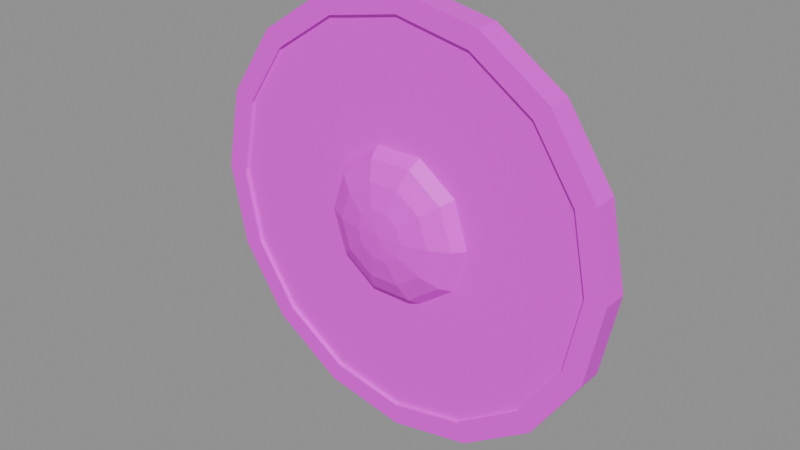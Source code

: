 # Source: item.buckler.blend  (saved by Blender 5.2.45; exported with 4.5.12 LTS)
import bpy
from mathutils import Matrix  # noqa: F401  (used for matrix-valued properties, if any)

bpy.ops.wm.read_factory_settings(use_empty=True)
scene = bpy.context.scene
scene.name = 'Scene'

# ---- images (referenced by path relative to the original .blend; pixels are not part of the script)
import os
ASSET_DIR = os.environ.get("B2B_ASSET_DIR", "")  # directory of the original .blend (textures are referenced by path, not embedded)
HERE = os.path.dirname(os.path.abspath(__file__))  # packed textures are extracted next to this script under _unpacked/

def load_image(name, relpath, width, height, colorspace="sRGB"):
    """Load a texture the original file referenced (path relative to the .blend, or extracted next to this script)."""
    p = next((c for c in (os.path.join(HERE, relpath), os.path.join(ASSET_DIR, relpath)) if relpath and os.path.exists(c)), "")
    if p:
        img = bpy.data.images.load(p, check_existing=True)
        img.name = name
    else:  # same state as the original file: an image datablock whose file is absent (Cycles renders it pink)
        img = bpy.data.images.new(name, width, height)
        img.source = "FILE"
        img.filepath = "//" + (relpath or name)
    img.colorspace_settings.name = colorspace
    return img
img_palette_png = load_image('palette.png', 'palette.png', 1024, 1024, 'sRGB')

# ---- materials (node trees are filled in below, after node groups)
mat_palette = bpy.data.materials.new('palette')

# ---- material node trees
mat_palette.use_nodes = True; mat_palette.node_tree.nodes.clear()
_N = mat_palette.node_tree.nodes; _L = mat_palette.node_tree.links
n0 = _N.new('ShaderNodeBsdfPrincipled'); n0.name = 'Principled BSDF'; n0.location = (-200, 100)
n0.inputs[10].default_value = 0.005
n1 = _N.new('ShaderNodeOutputMaterial'); n1.name = 'Material Output'; n1.location = (200, 100)
n2 = _N.new('ShaderNodeTexImage'); n2.name = 'Image Texture'; n2.location = (0, 0)
n2.image = img_palette_png
n2.interpolation = 'Closest'
_L.new(n0.outputs[0], n1.inputs[0])
_L.new(n2.outputs[0], n0.inputs[0])
n1.is_active_output = True

# ---- meshes
me_buckler = bpy.data.meshes.new('buckler')
me_buckler.from_pydata([(0.163, 0.0125, 0.0), (0.1506, 0.0125, 0.06238), (0.1153, 0.0125, 0.1153), (0.06238, 0.0125, 0.1506), (9.981e-18, 0.0125, 0.163), (-0.06238, 0.0125, 0.1506), (-0.1153, 0.0125, 0.1153), (-0.1506, 0.0125, 0.06238), (-0.163, 0.0125, 1.996e-17), (-0.1506, 0.0125, -0.06238), (-0.1153, 0.0125, -0.1153), (-0.06238, 0.0125, -0.1506), (-2.994e-17, 0.0125, -0.163), (0.06238, 0.0125, -0.1506), (0.1153, 0.0125, -0.1153), (0.1506, 0.0125, -0.06238), (0.163, -0.001562, 0.0), (0.1506, -0.001562, 0.06238), (0.1153, -0.001562, 0.1153), (0.06238, -0.001562, 0.1506), (9.981e-18, -0.001562, 0.163), (-0.06238, -0.001562, 0.1506), (-0.1153, -0.001562, 0.1153), (-0.1506, -0.001562, 0.06238), (-0.163, -0.001562, 1.996e-17), (-0.1506, -0.001562, -0.06238), (-0.1153, -0.001562, -0.1153), (-0.06238, -0.001562, -0.1506), (-2.994e-17, -0.001562, -0.163), (0.06238, -0.001562, -0.1506), (0.1153, -0.001562, -0.1153), (0.1506, -0.001562, -0.06238), (-0.063, -0.001719, -0.144), (-0.057, -0.001719, -0.144), (-0.057, -0.001719, 0.144), (-0.063, -0.001719, 0.144), (-0.003, -0.001719, -0.1549), (0.003, -0.001719, -0.1549), (0.003, -0.001719, 0.1549), (-0.003, -0.001719, 0.1549), (0.057, -0.001719, -0.144), (0.063, -0.001719, -0.144), (0.063, -0.001719, 0.144), (0.057, -0.001719, 0.144), (0.175, 0.01562, 0.0), (0.1617, 0.01562, 0.06697), (0.146, 0.01562, 0.06046), (0.158, 0.01562, 0.0), (0.175, -0.004688, 0.0), (0.1617, -0.004688, 0.06697), (0.146, -0.004688, 0.06046), (0.158, -0.004688, 0.0), (0.1617, 0.01562, 0.06697), (0.1237, 0.01562, 0.1237), (0.1117, 0.01562, 0.1117), (0.146, 0.01562, 0.06046), (0.1617, -0.004688, 0.06697), (0.1237, -0.004688, 0.1237), (0.1117, -0.004688, 0.1117), (0.146, -0.004688, 0.06046), (0.1237, 0.01562, 0.1237), (0.06697, 0.01562, 0.1617), (0.06046, 0.01562, 0.146), (0.1117, 0.01562, 0.1117), (0.1237, -0.004688, 0.1237), (0.06697, -0.004688, 0.1617), (0.06046, -0.004688, 0.146), (0.1117, -0.004688, 0.1117), (0.06697, 0.01562, 0.1617), (1.072e-17, 0.01562, 0.175), (9.675e-18, 0.01562, 0.158), (0.06046, 0.01562, 0.146), (0.06697, -0.004688, 0.1617), (1.072e-17, -0.004688, 0.175), (9.675e-18, -0.004688, 0.158), (0.06046, -0.004688, 0.146), (1.072e-17, 0.01562, 0.175), (-0.06697, 0.01562, 0.1617), (-0.06046, 0.01562, 0.146), (9.675e-18, 0.01562, 0.158), (1.072e-17, -0.004688, 0.175), (-0.06697, -0.004688, 0.1617), (-0.06046, -0.004688, 0.146), (9.675e-18, -0.004688, 0.158), (-0.06697, 0.01562, 0.1617), (-0.1237, 0.01562, 0.1237), (-0.1117, 0.01562, 0.1117), (-0.06046, 0.01562, 0.146), (-0.06697, -0.004688, 0.1617), (-0.1237, -0.004688, 0.1237), (-0.1117, -0.004688, 0.1117), (-0.06046, -0.004688, 0.146), (-0.1237, 0.01562, 0.1237), (-0.1617, 0.01562, 0.06697), (-0.146, 0.01562, 0.06046), (-0.1117, 0.01562, 0.1117), (-0.1237, -0.004688, 0.1237), (-0.1617, -0.004688, 0.06697), (-0.146, -0.004688, 0.06046), (-0.1117, -0.004688, 0.1117), (-0.1617, 0.01562, 0.06697), (-0.175, 0.01562, 2.143e-17), (-0.158, 0.01562, 1.935e-17), (-0.146, 0.01562, 0.06046), (-0.1617, -0.004688, 0.06697), (-0.175, -0.004688, 2.143e-17), (-0.158, -0.004688, 1.935e-17), (-0.146, -0.004688, 0.06046), (-0.175, 0.01562, 2.143e-17), (-0.1617, 0.01562, -0.06697), (-0.146, 0.01562, -0.06046), (-0.158, 0.01562, 1.935e-17), (-0.175, -0.004688, 2.143e-17), (-0.1617, -0.004688, -0.06697), (-0.146, -0.004688, -0.06046), (-0.158, -0.004688, 1.935e-17), (-0.1617, 0.01562, -0.06697), (-0.1237, 0.01562, -0.1237), (-0.1117, 0.01562, -0.1117), (-0.146, 0.01562, -0.06046), (-0.1617, -0.004688, -0.06697), (-0.1237, -0.004688, -0.1237), (-0.1117, -0.004688, -0.1117), (-0.146, -0.004688, -0.06046), (-0.1237, 0.01562, -0.1237), (-0.06697, 0.01562, -0.1617), (-0.06046, 0.01562, -0.146), (-0.1117, 0.01562, -0.1117), (-0.1237, -0.004688, -0.1237), (-0.06697, -0.004688, -0.1617), (-0.06046, -0.004688, -0.146), (-0.1117, -0.004688, -0.1117), (-0.06697, 0.01562, -0.1617), (-3.215e-17, 0.01562, -0.175), (-2.902e-17, 0.01562, -0.158), (-0.06046, 0.01562, -0.146), (-0.06697, -0.004688, -0.1617), (-3.215e-17, -0.004688, -0.175), (-2.902e-17, -0.004688, -0.158), (-0.06046, -0.004688, -0.146), (-3.215e-17, 0.01562, -0.175), (0.06697, 0.01562, -0.1617), (0.06046, 0.01562, -0.146), (-2.902e-17, 0.01562, -0.158), (-3.215e-17, -0.004688, -0.175), (0.06697, -0.004688, -0.1617), (0.06046, -0.004688, -0.146), (-2.902e-17, -0.004688, -0.158), (0.06697, 0.01562, -0.1617), (0.1237, 0.01562, -0.1237), (0.1117, 0.01562, -0.1117), (0.06046, 0.01562, -0.146), (0.06697, -0.004688, -0.1617), (0.1237, -0.004688, -0.1237), (0.1117, -0.004688, -0.1117), (0.06046, -0.004688, -0.146), (0.1237, 0.01562, -0.1237), (0.1617, 0.01562, -0.06697), (0.146, 0.01562, -0.06046), (0.1117, 0.01562, -0.1117), (0.1237, -0.004688, -0.1237), (0.1617, -0.004688, -0.06697), (0.146, -0.004688, -0.06046), (0.1117, -0.004688, -0.1117), (0.1617, 0.01562, -0.06697), (0.175, 0.01562, -4.286e-17), (0.158, 0.01562, -3.87e-17), (0.146, 0.01562, -0.06046), (0.1617, -0.004688, -0.06697), (0.175, -0.004688, -4.286e-17), (0.158, -0.004688, -3.87e-17), (0.146, -0.004688, -0.06046), (0.062, -0.001562, 0.0), (0.05016, -0.001562, 0.03644), (0.01916, -0.001562, 0.05897), (-0.01916, -0.001562, 0.05897), (-0.05016, -0.001562, 0.03644), (-0.062, -0.001562, 7.593e-18), (-0.05016, -0.001562, -0.03644), (-0.01916, -0.001562, -0.05897), (0.01916, -0.001562, -0.05897), (0.05016, -0.001562, -0.03644), (0.055, -0.01094, 0.0), (0.0445, -0.01094, 0.03233), (0.017, -0.01094, 0.05231), (-0.017, -0.01094, 0.05231), (-0.0445, -0.01094, 0.03233), (-0.055, -0.01094, 6.736e-18), (-0.0445, -0.01094, -0.03233), (-0.017, -0.01094, -0.05231), (0.017, -0.01094, -0.05231), (0.0445, -0.01094, -0.03233), (0.04, -0.01875, 0.0), (0.03236, -0.01875, 0.02351), (0.01236, -0.01875, 0.03804), (-0.01236, -0.01875, 0.03804), (-0.03236, -0.01875, 0.02351), (-0.04, -0.01875, 4.899e-18), (-0.03236, -0.01875, -0.02351), (-0.01236, -0.01875, -0.03804), (0.01236, -0.01875, -0.03804), (0.03236, -0.01875, -0.02351), (0.02, -0.02344, 0.0), (0.01618, -0.02344, 0.01176), (0.00618, -0.02344, 0.01902), (-0.00618, -0.02344, 0.01902), (-0.01618, -0.02344, 0.01176), (-0.02, -0.02344, 2.449e-18), (-0.01618, -0.02344, -0.01176), (-0.00618, -0.02344, -0.01902), (0.00618, -0.02344, -0.01902), (0.01618, -0.02344, -0.01176), (0.0, -0.025, 0.0), (-0.055, 0.01562, -0.011), (-0.055, 0.01562, 0.011), (-0.055, 0.025, -0.011), (-0.055, 0.025, 0.011), (0.055, 0.01562, -0.011), (0.055, 0.01562, 0.011), (0.055, 0.025, -0.011), (0.055, 0.025, 0.011), (-0.068, 0.01172, -0.015), (-0.068, 0.01172, 0.015), (-0.068, 0.01953, -0.015), (-0.068, 0.01953, 0.015), (-0.052, 0.01172, -0.015), (-0.052, 0.01172, 0.015), (-0.052, 0.01953, -0.015), (-0.052, 0.01953, 0.015), (0.052, 0.01172, -0.015), (0.052, 0.01172, 0.015), (0.052, 0.01953, -0.015), (0.052, 0.01953, 0.015), (0.068, 0.01172, -0.015), (0.068, 0.01172, 0.015), (0.068, 0.01953, -0.015), (0.068, 0.01953, 0.015)], [], [(0, 15, 14, 13, 12, 11, 10, 9, 8, 7, 6, 5, 4, 3, 2, 1), (31, 16, 17, 18, 19, 20, 21, 22, 23, 24, 25, 26, 27, 28, 29, 30), (0, 1, 17, 16), (1, 2, 18, 17), (2, 3, 19, 18), (3, 4, 20, 19), (4, 5, 21, 20), (5, 6, 22, 21), (6, 7, 23, 22), (7, 8, 24, 23), (8, 9, 25, 24), (9, 10, 26, 25), (10, 11, 27, 26), (11, 12, 28, 27), (12, 13, 29, 28), (13, 14, 30, 29), (14, 15, 31, 30), (15, 0, 16, 31), (32, 33, 34, 35), (36, 37, 38, 39), (40, 41, 42, 43), (44, 47, 46, 45), (51, 48, 49, 50), (44, 45, 49, 48), (45, 46, 50, 49), (46, 47, 51, 50), (47, 44, 48, 51), (52, 55, 54, 53), (59, 56, 57, 58), (52, 53, 57, 56), (53, 54, 58, 57), (54, 55, 59, 58), (55, 52, 56, 59), (60, 63, 62, 61), (67, 64, 65, 66), (60, 61, 65, 64), (61, 62, 66, 65), (62, 63, 67, 66), (63, 60, 64, 67), (68, 71, 70, 69), (75, 72, 73, 74), (68, 69, 73, 72), (69, 70, 74, 73), (70, 71, 75, 74), (71, 68, 72, 75), (76, 79, 78, 77), (83, 80, 81, 82), (76, 77, 81, 80), (77, 78, 82, 81), (78, 79, 83, 82), (79, 76, 80, 83), (84, 87, 86, 85), (91, 88, 89, 90), (84, 85, 89, 88), (85, 86, 90, 89), (86, 87, 91, 90), (87, 84, 88, 91), (92, 95, 94, 93), (99, 96, 97, 98), (92, 93, 97, 96), (93, 94, 98, 97), (94, 95, 99, 98), (95, 92, 96, 99), (100, 103, 102, 101), (107, 104, 105, 106), (100, 101, 105, 104), (101, 102, 106, 105), (102, 103, 107, 106), (103, 100, 104, 107), (108, 111, 110, 109), (115, 112, 113, 114), (108, 109, 113, 112), (109, 110, 114, 113), (110, 111, 115, 114), (111, 108, 112, 115), (116, 119, 118, 117), (123, 120, 121, 122), (116, 117, 121, 120), (117, 118, 122, 121), (118, 119, 123, 122), (119, 116, 120, 123), (124, 127, 126, 125), (131, 128, 129, 130), (124, 125, 129, 128), (125, 126, 130, 129), (126, 127, 131, 130), (127, 124, 128, 131), (132, 135, 134, 133), (139, 136, 137, 138), (132, 133, 137, 136), (133, 134, 138, 137), (134, 135, 139, 138), (135, 132, 136, 139), (140, 143, 142, 141), (147, 144, 145, 146), (140, 141, 145, 144), (141, 142, 146, 145), (142, 143, 147, 146), (143, 140, 144, 147), (148, 151, 150, 149), (155, 152, 153, 154), (148, 149, 153, 152), (149, 150, 154, 153), (150, 151, 155, 154), (151, 148, 152, 155), (156, 159, 158, 157), (163, 160, 161, 162), (156, 157, 161, 160), (157, 158, 162, 161), (158, 159, 163, 162), (159, 156, 160, 163), (164, 167, 166, 165), (171, 168, 169, 170), (164, 165, 169, 168), (165, 166, 170, 169), (166, 167, 171, 170), (167, 164, 168, 171), (172, 173, 183, 182), (173, 174, 184, 183), (174, 175, 185, 184), (175, 176, 186, 185), (176, 177, 187, 186), (177, 178, 188, 187), (178, 179, 189, 188), (179, 180, 190, 189), (180, 181, 191, 190), (181, 172, 182, 191), (182, 183, 193, 192), (183, 184, 194, 193), (184, 185, 195, 194), (185, 186, 196, 195), (186, 187, 197, 196), (187, 188, 198, 197), (188, 189, 199, 198), (189, 190, 200, 199), (190, 191, 201, 200), (191, 182, 192, 201), (192, 193, 203, 202), (193, 194, 204, 203), (194, 195, 205, 204), (195, 196, 206, 205), (196, 197, 207, 206), (197, 198, 208, 207), (198, 199, 209, 208), (199, 200, 210, 209), (200, 201, 211, 210), (201, 192, 202, 211), (202, 203, 212), (203, 204, 212), (204, 205, 212), (205, 206, 212), (206, 207, 212), (207, 208, 212), (208, 209, 212), (209, 210, 212), (210, 211, 212), (211, 202, 212), (181, 180, 179, 178, 177, 176, 175, 174, 173, 172), (213, 214, 216, 215), (215, 216, 220, 219), (219, 220, 218, 217), (217, 218, 214, 213), (215, 219, 217, 213), (220, 216, 214, 218), (221, 222, 224, 223), (223, 224, 228, 227), (227, 228, 226, 225), (225, 226, 222, 221), (223, 227, 225, 221), (228, 224, 222, 226), (229, 230, 232, 231), (231, 232, 236, 235), (235, 236, 234, 233), (233, 234, 230, 229), (231, 235, 233, 229), (236, 232, 230, 234)])
_uv = me_buckler.uv_layers.new(name='UVMap')
_uv.uv.foreach_set('vector', [0.3125, 0.7222, 0.3125, 0.7222, 0.3125, 0.7222, 0.3125, 0.7222, 0.3125, 0.7222, 0.3125, 0.7222, 0.3125, 0.7222, 0.3125, 0.7222, 0.3125, 0.7222, 0.3125, 0.7222, 0.3125, 0.7222, 0.3125, 0.7222, 0.3125, 0.7222, 0.3125, 0.7222, 0.3125, 0.7222, 0.3125, 0.7222, 0.3125, 0.7222, 0.3125, 0.7222, 0.3125, 0.7222, 0.3125, 0.7222, 0.3125, 0.7222, 0.3125, 0.7222, 0.3125, 0.7222, 0.3125, 0.7222, 0.3125, 0.7222, 0.3125, 0.7222, 0.3125, 0.7222, 0.3125, 0.7222, 0.3125, 0.7222, 0.3125, 0.7222, 0.3125, 0.7222, 0.3125, 0.7222, 0.5625, 0.7222, 0.5625, 0.7222, 0.5625, 0.7222, 0.5625, 0.7222, 0.5625, 0.7222, 0.5625, 0.7222, 0.5625, 0.7222, 0.5625, 0.7222, 0.5625, 0.7222, 0.5625, 0.7222, 0.5625, 0.7222, 0.5625, 0.7222, 0.5625, 0.7222, 0.5625, 0.7222, 0.5625, 0.7222, 0.5625, 0.7222, 0.5625, 0.7222, 0.5625, 0.7222, 0.5625, 0.7222, 0.5625, 0.7222, 0.5625, 0.7222, 0.5625, 0.7222, 0.5625, 0.7222, 0.5625, 0.7222, 0.5625, 0.7222, 0.5625, 0.7222, 0.5625, 0.7222, 0.5625, 0.7222, 0.5625, 0.7222, 0.5625, 0.7222, 0.5625, 0.7222, 0.5625, 0.7222, 0.5625, 0.7222, 0.5625, 0.7222, 0.5625, 0.7222, 0.5625, 0.7222, 0.5625, 0.7222, 0.5625, 0.7222, 0.5625, 0.7222, 0.5625, 0.7222, 0.5625, 0.7222, 0.5625, 0.7222, 0.5625, 0.7222, 0.5625, 0.7222, 0.5625, 0.7222, 0.5625, 0.7222, 0.5625, 0.7222, 0.5625, 0.7222, 0.5625, 0.7222, 0.5625, 0.7222, 0.5625, 0.7222, 0.5625, 0.7222, 0.5625, 0.7222, 0.5625, 0.7222, 0.5625, 0.7222, 0.5625, 0.7222, 0.5625, 0.7222, 0.5625, 0.7222, 0.5625, 0.7222, 0.5625, 0.7222, 0.5625, 0.7222, 0.5625, 0.7222, 0.5625, 0.7222, 0.5625, 0.7222, 0.5625, 0.7222, 0.5625, 0.7222, 0.5625, 0.7222, 0.5625, 0.7222, 0.5625, 0.7222, 0.5625, 0.7222, 0.5625, 0.7222, 0.5625, 0.7222, 0.5625, 0.7222, 0.5625, 0.7222, 0.5625, 0.7222, 0.5625, 0.7222, 0.4375, 0.2778, 0.4375, 0.2778, 0.4375, 0.2778, 0.4375, 0.2778, 0.4375, 0.2778, 0.4375, 0.2778, 0.4375, 0.2778, 0.4375, 0.2778, 0.4375, 0.2778, 0.4375, 0.2778, 0.4375, 0.2778, 0.4375, 0.2778, 0.4375, 0.2778, 0.4375, 0.2778, 0.4375, 0.2778, 0.4375, 0.2778, 0.4375, 0.2778, 0.4375, 0.2778, 0.4375, 0.2778, 0.4375, 0.2778, 0.4375, 0.2778, 0.4375, 0.2778, 0.4375, 0.2778, 0.4375, 0.2778, 0.4375, 0.2778, 0.4375, 0.2778, 0.4375, 0.2778, 0.4375, 0.2778, 0.4375, 0.2778, 0.4375, 0.2778, 0.4375, 0.2778, 0.4375, 0.2778, 0.4375, 0.2778, 0.4375, 0.2778, 0.4375, 0.2778, 0.4375, 0.2778, 0.4375, 0.2778, 0.4375, 0.2778, 0.4375, 0.2778, 0.4375, 0.2778, 0.4375, 0.2778, 0.4375, 0.2778, 0.4375, 0.2778, 0.4375, 0.2778, 0.4375, 0.2778, 0.4375, 0.2778, 0.4375, 0.2778, 0.4375, 0.2778, 0.4375, 0.2778, 0.4375, 0.2778, 0.4375, 0.2778, 0.4375, 0.2778, 0.4375, 0.2778, 0.4375, 0.2778, 0.4375, 0.2778, 0.4375, 0.2778, 0.4375, 0.2778, 0.4375, 0.2778, 0.4375, 0.2778, 0.4375, 0.2778, 0.4375, 0.2778, 0.4375, 0.2778, 0.4375, 0.2778, 0.4375, 0.2778, 0.4375, 0.2778, 0.4375, 0.2778, 0.4375, 0.2778, 0.4375, 0.2778, 0.4375, 0.2778, 0.4375, 0.2778, 0.4375, 0.2778, 0.4375, 0.2778, 0.4375, 0.2778, 0.4375, 0.2778, 0.4375, 0.2778, 0.4375, 0.2778, 0.4375, 0.2778, 0.4375, 0.2778, 0.4375, 0.2778, 0.4375, 0.2778, 0.4375, 0.2778, 0.4375, 0.2778, 0.4375, 0.2778, 0.4375, 0.2778, 0.4375, 0.2778, 0.4375, 0.2778, 0.4375, 0.2778, 0.4375, 0.2778, 0.4375, 0.2778, 0.4375, 0.2778, 0.4375, 0.2778, 0.4375, 0.2778, 0.4375, 0.2778, 0.4375, 0.2778, 0.4375, 0.2778, 0.4375, 0.2778, 0.4375, 0.2778, 0.4375, 0.2778, 0.4375, 0.2778, 0.4375, 0.2778, 0.4375, 0.2778, 0.4375, 0.2778, 0.4375, 0.2778, 0.4375, 0.2778, 0.4375, 0.2778, 0.4375, 0.2778, 0.4375, 0.2778, 0.4375, 0.2778, 0.4375, 0.2778, 0.4375, 0.2778, 0.4375, 0.2778, 0.4375, 0.2778, 0.4375, 0.2778, 0.4375, 0.2778, 0.4375, 0.2778, 0.4375, 0.2778, 0.4375, 0.2778, 0.4375, 0.2778, 0.4375, 0.2778, 0.4375, 0.2778, 0.4375, 0.2778, 0.4375, 0.2778, 0.4375, 0.2778, 0.4375, 0.2778, 0.4375, 0.2778, 0.4375, 0.2778, 0.4375, 0.2778, 0.4375, 0.2778, 0.4375, 0.2778, 0.4375, 0.2778, 0.4375, 0.2778, 0.4375, 0.2778, 0.4375, 0.2778, 0.4375, 0.2778, 0.4375, 0.2778, 0.4375, 0.2778, 0.4375, 0.2778, 0.4375, 0.2778, 0.4375, 0.2778, 0.4375, 0.2778, 0.4375, 0.2778, 0.4375, 0.2778, 0.4375, 0.2778, 0.4375, 0.2778, 0.4375, 0.2778, 0.4375, 0.2778, 0.4375, 0.2778, 0.4375, 0.2778, 0.4375, 0.2778, 0.4375, 0.2778, 0.4375, 0.2778, 0.4375, 0.2778, 0.4375, 0.2778, 0.4375, 0.2778, 0.4375, 0.2778, 0.4375, 0.2778, 0.4375, 0.2778, 0.4375, 0.2778, 0.4375, 0.2778, 0.4375, 0.2778, 0.4375, 0.2778, 0.4375, 0.2778, 0.4375, 0.2778, 0.4375, 0.2778, 0.4375, 0.2778, 0.4375, 0.2778, 0.4375, 0.2778, 0.4375, 0.2778, 0.4375, 0.2778, 0.4375, 0.2778, 0.4375, 0.2778, 0.4375, 0.2778, 0.4375, 0.2778, 0.4375, 0.2778, 0.4375, 0.2778, 0.4375, 0.2778, 0.4375, 0.2778, 0.4375, 0.2778, 0.4375, 0.2778, 0.4375, 0.2778, 0.4375, 0.2778, 0.4375, 0.2778, 0.4375, 0.2778, 0.4375, 0.2778, 0.4375, 0.2778, 0.4375, 0.2778, 0.4375, 0.2778, 0.4375, 0.2778, 0.4375, 0.2778, 0.4375, 0.2778, 0.4375, 0.2778, 0.4375, 0.2778, 0.4375, 0.2778, 0.4375, 0.2778, 0.4375, 0.2778, 0.4375, 0.2778, 0.4375, 0.2778, 0.4375, 0.2778, 0.4375, 0.2778, 0.4375, 0.2778, 0.4375, 0.2778, 0.4375, 0.2778, 0.4375, 0.2778, 0.4375, 0.2778, 0.4375, 0.2778, 0.4375, 0.2778, 0.4375, 0.2778, 0.4375, 0.2778, 0.4375, 0.2778, 0.4375, 0.2778, 0.4375, 0.2778, 0.4375, 0.2778, 0.4375, 0.2778, 0.4375, 0.2778, 0.4375, 0.2778, 0.4375, 0.2778, 0.4375, 0.2778, 0.4375, 0.2778, 0.4375, 0.2778, 0.4375, 0.2778, 0.4375, 0.2778, 0.4375, 0.2778, 0.4375, 0.2778, 0.4375, 0.2778, 0.4375, 0.2778, 0.4375, 0.2778, 0.4375, 0.2778, 0.4375, 0.2778, 0.4375, 0.2778, 0.4375, 0.2778, 0.4375, 0.2778, 0.4375, 0.2778, 0.4375, 0.2778, 0.4375, 0.2778, 0.4375, 0.2778, 0.4375, 0.2778, 0.4375, 0.2778, 0.4375, 0.2778, 0.4375, 0.2778, 0.4375, 0.2778, 0.4375, 0.2778, 0.4375, 0.2778, 0.4375, 0.2778, 0.4375, 0.2778, 0.4375, 0.2778, 0.4375, 0.2778, 0.4375, 0.2778, 0.4375, 0.2778, 0.4375, 0.2778, 0.4375, 0.2778, 0.4375, 0.2778, 0.4375, 0.2778, 0.4375, 0.2778, 0.4375, 0.2778, 0.4375, 0.2778, 0.4375, 0.2778, 0.4375, 0.2778, 0.4375, 0.2778, 0.4375, 0.2778, 0.4375, 0.2778, 0.4375, 0.2778, 0.4375, 0.2778, 0.4375, 0.2778, 0.4375, 0.2778, 0.4375, 0.2778, 0.4375, 0.2778, 0.4375, 0.2778, 0.4375, 0.2778, 0.4375, 0.2778, 0.4375, 0.2778, 0.4375, 0.2778, 0.4375, 0.2778, 0.4375, 0.2778, 0.4375, 0.2778, 0.4375, 0.2778, 0.4375, 0.2778, 0.4375, 0.2778, 0.4375, 0.2778, 0.4375, 0.2778, 0.4375, 0.2778, 0.4375, 0.2778, 0.4375, 0.2778, 0.4375, 0.2778, 0.4375, 0.2778, 0.4375, 0.2778, 0.4375, 0.2778, 0.4375, 0.2778, 0.4375, 0.2778, 0.4375, 0.2778, 0.4375, 0.2778, 0.4375, 0.2778, 0.4375, 0.2778, 0.4375, 0.2778, 0.4375, 0.2778, 0.4375, 0.2778, 0.4375, 0.2778, 0.4375, 0.2778, 0.4375, 0.2778, 0.4375, 0.2778, 0.4375, 0.2778, 0.4375, 0.2778, 0.4375, 0.2778, 0.4375, 0.2778, 0.4375, 0.2778, 0.4375, 0.2778, 0.4375, 0.2778, 0.4375, 0.2778, 0.4375, 0.2778, 0.4375, 0.2778, 0.4375, 0.2778, 0.4375, 0.2778, 0.4375, 0.2778, 0.4375, 0.2778, 0.4375, 0.2778, 0.4375, 0.2778, 0.4375, 0.2778, 0.4375, 0.2778, 0.4375, 0.2778, 0.4375, 0.2778, 0.4375, 0.2778, 0.4375, 0.2778, 0.4375, 0.2778, 0.4375, 0.2778, 0.4375, 0.2778, 0.4375, 0.2778, 0.4375, 0.2778, 0.4375, 0.2778, 0.4375, 0.2778, 0.4375, 0.2778, 0.4375, 0.2778, 0.4375, 0.2778, 0.4375, 0.2778, 0.4375, 0.2778, 0.4375, 0.2778, 0.4375, 0.2778, 0.4375, 0.2778, 0.4375, 0.2778, 0.4375, 0.2778, 0.4375, 0.2778, 0.4375, 0.2778, 0.4375, 0.2778, 0.4375, 0.2778, 0.4375, 0.2778, 0.4375, 0.2778, 0.4375, 0.2778, 0.4375, 0.2778, 0.4375, 0.2778, 0.4375, 0.2778, 0.4375, 0.2778, 0.4375, 0.2778, 0.4375, 0.2778, 0.4375, 0.2778, 0.4375, 0.2778, 0.4375, 0.2778, 0.4375, 0.2778, 0.4375, 0.2778, 0.4375, 0.2778, 0.4375, 0.2778, 0.4375, 0.2778, 0.4375, 0.2778, 0.4375, 0.2778, 0.4375, 0.2778, 0.4375, 0.2778, 0.4375, 0.2778, 0.4375, 0.2778, 0.4375, 0.2778, 0.4375, 0.2778, 0.4375, 0.2778, 0.4375, 0.2778, 0.4375, 0.2778, 0.4375, 0.2778, 0.4375, 0.2778, 0.4375, 0.2778, 0.4375, 0.2778, 0.4375, 0.2778, 0.4375, 0.2778, 0.4375, 0.2778, 0.4375, 0.2778, 0.4375, 0.2778, 0.4375, 0.2778, 0.4375, 0.2778, 0.4375, 0.2778, 0.4375, 0.2778, 0.4375, 0.2778, 0.1875, 0.2778, 0.1875, 0.2778, 0.1875, 0.2778, 0.1875, 0.2778, 0.1875, 0.2778, 0.1875, 0.2778, 0.1875, 0.2778, 0.1875, 0.2778, 0.1875, 0.2778, 0.1875, 0.2778, 0.1875, 0.2778, 0.1875, 0.2778, 0.1875, 0.2778, 0.1875, 0.2778, 0.1875, 0.2778, 0.1875, 0.2778, 0.1875, 0.2778, 0.1875, 0.2778, 0.1875, 0.2778, 0.1875, 0.2778, 0.1875, 0.2778, 0.1875, 0.2778, 0.1875, 0.2778, 0.1875, 0.2778, 0.1875, 0.2778, 0.1875, 0.2778, 0.1875, 0.2778, 0.1875, 0.2778, 0.1875, 0.2778, 0.1875, 0.2778, 0.1875, 0.2778, 0.1875, 0.2778, 0.1875, 0.2778, 0.1875, 0.2778, 0.1875, 0.2778, 0.1875, 0.2778, 0.1875, 0.2778, 0.1875, 0.2778, 0.1875, 0.2778, 0.1875, 0.2778, 0.1875, 0.2778, 0.1875, 0.2778, 0.1875, 0.2778, 0.1875, 0.2778, 0.1875, 0.2778, 0.1875, 0.2778, 0.1875, 0.2778, 0.1875, 0.2778, 0.1875, 0.2778, 0.1875, 0.2778, 0.1875, 0.2778, 0.1875, 0.2778, 0.1875, 0.2778, 0.1875, 0.2778, 0.1875, 0.2778, 0.1875, 0.2778, 0.1875, 0.2778, 0.1875, 0.2778, 0.1875, 0.2778, 0.1875, 0.2778, 0.1875, 0.2778, 0.1875, 0.2778, 0.1875, 0.2778, 0.1875, 0.2778, 0.1875, 0.2778, 0.1875, 0.2778, 0.1875, 0.2778, 0.1875, 0.2778, 0.1875, 0.2778, 0.1875, 0.2778, 0.1875, 0.2778, 0.1875, 0.2778, 0.1875, 0.2778, 0.1875, 0.2778, 0.1875, 0.2778, 0.1875, 0.2778, 0.1875, 0.2778, 0.1875, 0.2778, 0.1875, 0.2778, 0.1875, 0.2778, 0.1875, 0.2778, 0.1875, 0.2778, 0.1875, 0.2778, 0.1875, 0.2778, 0.1875, 0.2778, 0.1875, 0.2778, 0.1875, 0.2778, 0.1875, 0.2778, 0.1875, 0.2778, 0.1875, 0.2778, 0.1875, 0.2778, 0.1875, 0.2778, 0.1875, 0.2778, 0.1875, 0.2778, 0.1875, 0.2778, 0.1875, 0.2778, 0.1875, 0.2778, 0.1875, 0.2778, 0.1875, 0.2778, 0.1875, 0.2778, 0.1875, 0.2778, 0.1875, 0.2778, 0.1875, 0.2778, 0.1875, 0.2778, 0.1875, 0.2778, 0.1875, 0.2778, 0.1875, 0.2778, 0.1875, 0.2778, 0.1875, 0.2778, 0.1875, 0.2778, 0.1875, 0.2778, 0.1875, 0.2778, 0.1875, 0.2778, 0.1875, 0.2778, 0.1875, 0.2778, 0.1875, 0.2778, 0.1875, 0.2778, 0.1875, 0.2778, 0.1875, 0.2778, 0.1875, 0.2778, 0.1875, 0.2778, 0.1875, 0.2778, 0.1875, 0.2778, 0.1875, 0.2778, 0.1875, 0.2778, 0.1875, 0.2778, 0.1875, 0.2778, 0.1875, 0.2778, 0.1875, 0.2778, 0.1875, 0.2778, 0.1875, 0.2778, 0.1875, 0.2778, 0.1875, 0.2778, 0.1875, 0.2778, 0.1875, 0.2778, 0.1875, 0.2778, 0.1875, 0.2778, 0.1875, 0.2778, 0.1875, 0.2778, 0.1875, 0.2778, 0.1875, 0.2778, 0.1875, 0.2778, 0.1875, 0.2778, 0.1875, 0.2778, 0.1875, 0.2778, 0.1875, 0.2778, 0.1875, 0.2778, 0.1875, 0.2778, 0.1875, 0.2778, 0.1875, 0.2778, 0.1875, 0.2778, 0.1875, 0.2778, 0.1875, 0.2778, 0.1875, 0.2778, 0.1875, 0.2778, 0.1875, 0.2778, 0.1875, 0.2778, 0.1875, 0.2778, 0.1875, 0.2778, 0.1875, 0.2778, 0.5625, 0.7222, 0.5625, 0.7222, 0.5625, 0.7222, 0.5625, 0.7222, 0.5625, 0.7222, 0.5625, 0.7222, 0.5625, 0.7222, 0.5625, 0.7222, 0.5625, 0.7222, 0.5625, 0.7222, 0.5625, 0.7222, 0.5625, 0.7222, 0.5625, 0.7222, 0.5625, 0.7222, 0.5625, 0.7222, 0.5625, 0.7222, 0.5625, 0.7222, 0.5625, 0.7222, 0.5625, 0.7222, 0.5625, 0.7222, 0.5625, 0.7222, 0.5625, 0.7222, 0.5625, 0.7222, 0.5625, 0.7222, 0.5625, 0.2778, 0.5625, 0.2778, 0.5625, 0.2778, 0.5625, 0.2778, 0.5625, 0.2778, 0.5625, 0.2778, 0.5625, 0.2778, 0.5625, 0.2778, 0.5625, 0.2778, 0.5625, 0.2778, 0.5625, 0.2778, 0.5625, 0.2778, 0.5625, 0.2778, 0.5625, 0.2778, 0.5625, 0.2778, 0.5625, 0.2778, 0.5625, 0.2778, 0.5625, 0.2778, 0.5625, 0.2778, 0.5625, 0.2778, 0.5625, 0.2778, 0.5625, 0.2778, 0.5625, 0.2778, 0.5625, 0.2778, 0.5625, 0.2778, 0.5625, 0.2778, 0.5625, 0.2778, 0.5625, 0.2778, 0.5625, 0.2778, 0.5625, 0.2778, 0.5625, 0.2778, 0.5625, 0.2778, 0.5625, 0.2778, 0.5625, 0.2778, 0.5625, 0.2778, 0.5625, 0.2778, 0.5625, 0.2778, 0.5625, 0.2778, 0.5625, 0.2778, 0.5625, 0.2778, 0.5625, 0.2778, 0.5625, 0.2778, 0.5625, 0.2778, 0.5625, 0.2778, 0.5625, 0.2778, 0.5625, 0.2778, 0.5625, 0.2778, 0.5625, 0.2778])
me_buckler.materials.append(mat_palette)
me_buckler.update()

# ---- objects
ob_buckler = bpy.data.objects.new('buckler', me_buckler)

# ---- transforms, parenting, visibility, modifiers, constraints
ob_buckler.location = (0.0, 0.0, 0.0)

# ---- collection membership
scene.collection.objects.link(ob_buckler)

# ---- scene / render settings (as saved in the file)
scene.frame_start = 1; scene.frame_end = 250; scene.frame_set(1)
scene.render.engine = 'BLENDER_EEVEE_NEXT'
scene.render.bake_bias = 0.0
scene.render.bake_samples = 0
scene.render.compositor_device = 'GPU'
scene.eevee.use_volume_custom_range = False
scene.eevee.fast_gi_thickness_near = 0.1
scene.eevee.fast_gi_thickness_far = 0.0
scene.eevee.ray_tracing_options.screen_trace_thickness = 0.1
bpy.context.view_layer.update()

# ---- added for rendering (the .blend has no active camera and no usable light): camera, sun + grey world if the file has none
cam_auto = bpy.data.cameras.new('AutoCamera')
cam_auto.lens = 50.0
cam_auto.sensor_width = 36.0
cam_auto.clip_end = 1000.0
ob_auto_camera = bpy.data.objects.new('AutoCamera', cam_auto)
scene.collection.objects.link(ob_auto_camera)
ob_auto_camera.location = (0.460293, -0.552352, 0.368235)
ob_auto_camera.rotation_euler = (1.09748, -7.21219e-08, 0.694738)
scene.camera = ob_auto_camera
light_auto_sun = bpy.data.lights.new('AutoSun', 'SUN')
light_auto_sun.energy = 3.0
light_auto_sun.angle = 0.0523599
ob_auto_sun = bpy.data.objects.new('AutoSun', light_auto_sun)
scene.collection.objects.link(ob_auto_sun)
ob_auto_sun.rotation_euler = (0.872665, 0.174533, 0.523599)
if scene.world is None:
    world_auto = bpy.data.worlds.new('AutoWorld')
    world_auto.color = (0.3, 0.3, 0.3)
    scene.world = world_auto
bpy.context.view_layer.update()
